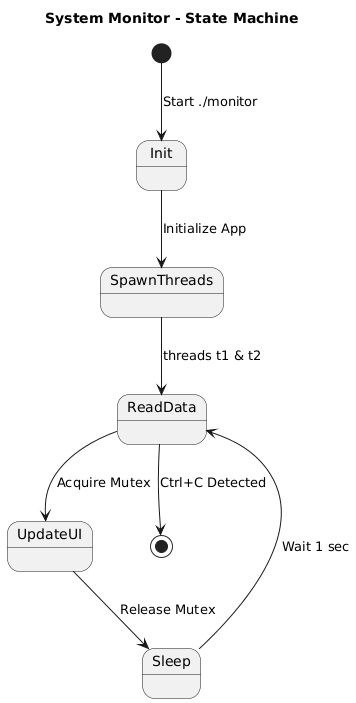

The diagram above was rendered by PlantUML. Its source (embedded in the PNG):
@startuml
title System Monitor - State Machine
[*] --> Init : Start ./monitor
Init --> SpawnThreads : Initialize App
SpawnThreads --> ReadData : threads t1 & t2
ReadData --> UpdateUI : Acquire Mutex
UpdateUI --> Sleep : Release Mutex
Sleep --> ReadData : Wait 1 sec
ReadData --> [*] : Ctrl+C Detected
@enduml